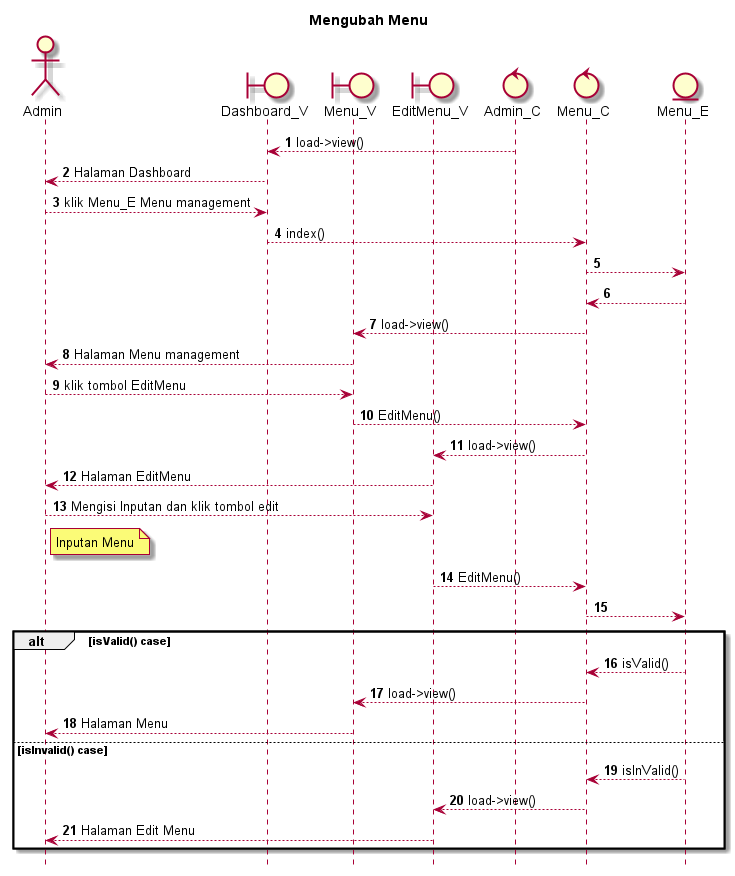

The diagram above was rendered by PlantUML. Its source (embedded in the PNG):
@startuml

autonumber
hide footbox
title Mengubah Menu

Actor Admin
boundary Dashboard_V
boundary Menu_V
boundary EditMenu_V
control Admin_C
control Menu_C
Entity Menu_E

Admin_C --> Dashboard_V: load->view()
Dashboard_V --> Admin: Halaman Dashboard
Admin --> Dashboard_V: klik Menu_E Menu management
Dashboard_V --> Menu_C: index()
Menu_C --> Menu_E:
    
    Menu_E --> Menu_C:
    Menu_C --> Menu_V: load->view()
    Menu_V --> Admin: Halaman Menu management

Admin --> Menu_V: klik tombol EditMenu
Menu_V --> Menu_C: EditMenu()
Menu_C --> EditMenu_V: load->view()
EditMenu_V --> Admin: Halaman EditMenu

Admin --> EditMenu_V: Mengisi Inputan dan klik tombol edit
    note right of Admin
        Inputan Menu
            end note
EditMenu_V --> Menu_C: EditMenu()
Menu_C --> Menu_E:

alt isValid() case
    
    Menu_E --> Menu_C: isValid()
    Menu_C --> Menu_V: load->view()
    Menu_V --> Admin: Halaman Menu

else isInvalid() case
    
    Menu_E --> Menu_C: isInValid()
    Menu_C --> EditMenu_V: load->view()
    EditMenu_V --> Admin: Halaman Edit Menu

end
@enduml